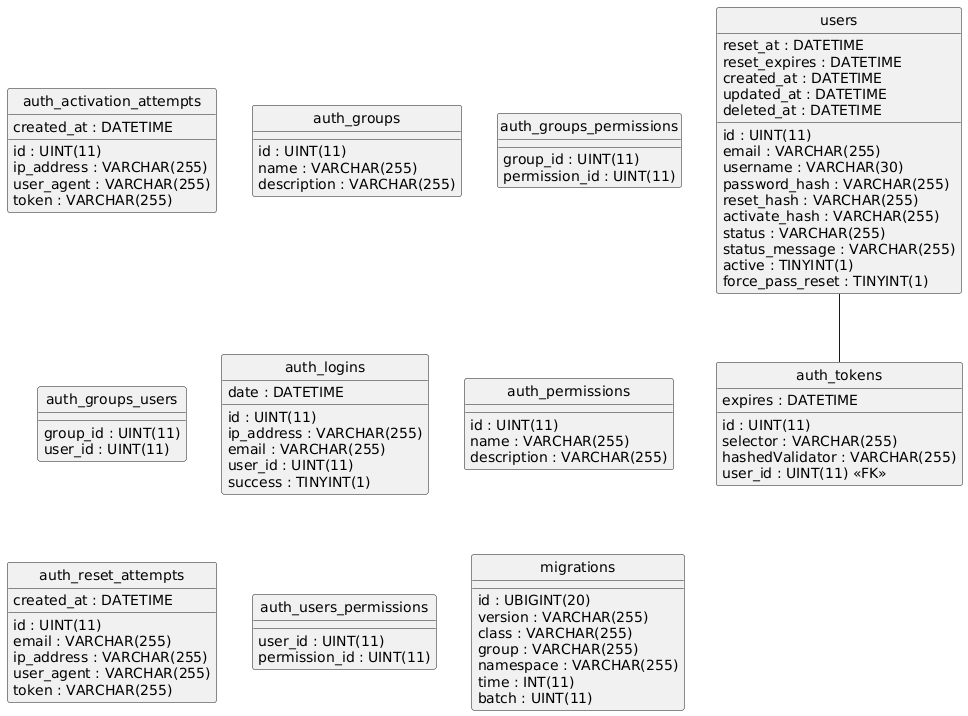

The diagram above was rendered by PlantUML. Its source (embedded in the PNG):
@startuml
hide circle
skinparam linetype ortho

entity "auth_activation_attempts" as auth_activation_attempts {
  id : UINT(11)
  ip_address : VARCHAR(255)
  user_agent : VARCHAR(255)
  token : VARCHAR(255)
  created_at : DATETIME
}

entity "auth_groups" as auth_groups {
  id : UINT(11)
  name : VARCHAR(255)
  description : VARCHAR(255)
}

entity "auth_groups_permissions" as auth_groups_permissions {
  group_id : UINT(11)
  permission_id : UINT(11)
}

entity "auth_groups_users" as auth_groups_users {
  group_id : UINT(11)
  user_id : UINT(11)
}

entity "auth_logins" as auth_logins {
  id : UINT(11)
  ip_address : VARCHAR(255)
  email : VARCHAR(255)
  user_id : UINT(11)
  date : DATETIME
  success : TINYINT(1)
}

entity "auth_permissions" as auth_permissions {
  id : UINT(11)
  name : VARCHAR(255)
  description : VARCHAR(255)
}

entity "auth_reset_attempts" as auth_reset_attempts {
  id : UINT(11)
  email : VARCHAR(255)
  ip_address : VARCHAR(255)
  user_agent : VARCHAR(255)
  token : VARCHAR(255)
  created_at : DATETIME
}

entity "auth_tokens" as auth_tokens {
  id : UINT(11)
  selector : VARCHAR(255)
  hashedValidator : VARCHAR(255)
  user_id : UINT(11) <<FK>>
  expires : DATETIME
}

entity "auth_users_permissions" as auth_users_permissions {
  user_id : UINT(11)
  permission_id : UINT(11)
}

entity "migrations" as migrations {
  id : UBIGINT(20)
  version : VARCHAR(255)
  class : VARCHAR(255)
  group : VARCHAR(255)
  namespace : VARCHAR(255)
  time : INT(11)
  batch : UINT(11)
}

entity "users" as users {
  id : UINT(11)
  email : VARCHAR(255)
  username : VARCHAR(30)
  password_hash : VARCHAR(255)
  reset_hash : VARCHAR(255)
  reset_at : DATETIME
  reset_expires : DATETIME
  activate_hash : VARCHAR(255)
  status : VARCHAR(255)
  status_message : VARCHAR(255)
  active : TINYINT(1)
  force_pass_reset : TINYINT(1)
  created_at : DATETIME
  updated_at : DATETIME
  deleted_at : DATETIME
}

users -- auth_tokens
@enduml